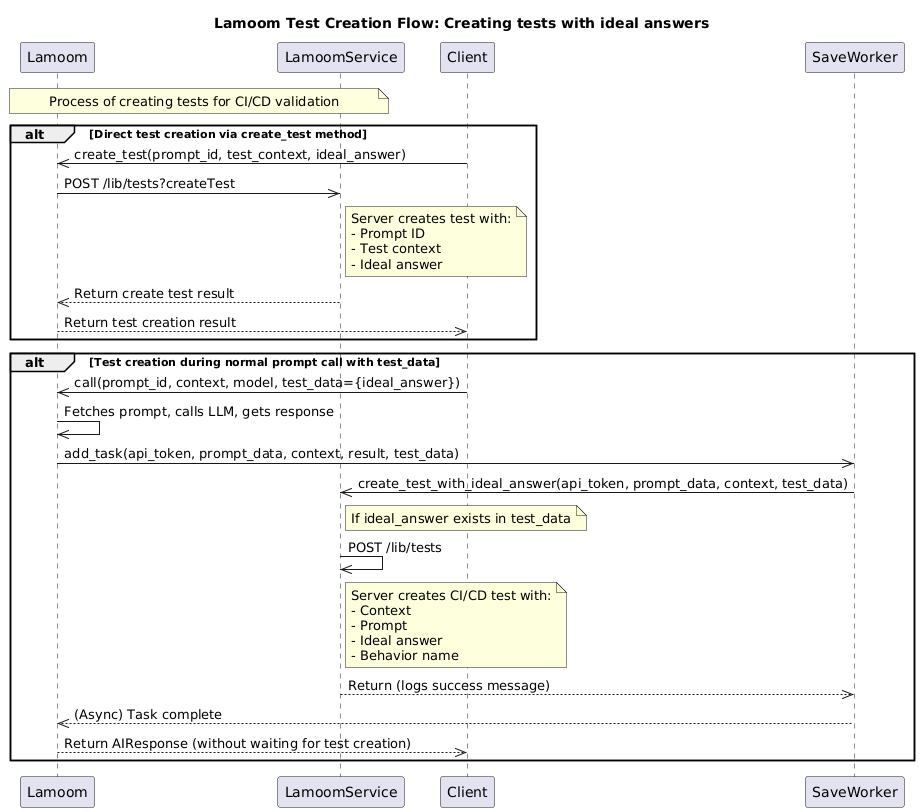

The diagram above was rendered by PlantUML. Its source (embedded in the PNG):
@startuml
title Lamoom Test Creation Flow: Creating tests with ideal answers

  note over Lamoom,LamoomService: Process of creating tests for CI/CD validation

    alt Direct test creation via create_test method
      Client->>Lamoom: create_test(prompt_id, test_context, ideal_answer)
      
      Lamoom->>LamoomService: POST /lib/tests?createTest
      note right of LamoomService: Server creates test with:\n- Prompt ID\n- Test context\n- Ideal answer
      
      LamoomService-->>Lamoom: Return create test result
      
      Lamoom-->>Client: Return test creation result
    end
    
    alt Test creation during normal prompt call with test_data
      Client->>Lamoom: call(prompt_id, context, model, test_data={ideal_answer})

      Lamoom->>Lamoom: Fetches prompt, calls LLM, gets response

      Lamoom->>SaveWorker: add_task(api_token, prompt_data, context, result, test_data)
      SaveWorker->>LamoomService: create_test_with_ideal_answer(api_token, prompt_data, context, test_data)

      note right of LamoomService: If ideal_answer exists in test_data

      LamoomService->>LamoomService: POST /lib/tests
      note right of LamoomService: Server creates CI/CD test with:\n- Context\n- Prompt\n- Ideal answer\n- Behavior name

      LamoomService-->>SaveWorker: Return (logs success message)

      SaveWorker-->>Lamoom: (Async) Task complete
      Lamoom-->>Client: Return AIResponse (without waiting for test creation)
    end
@enduml